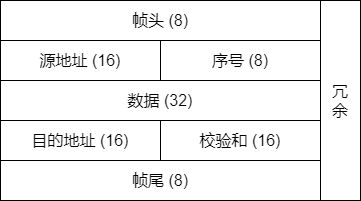

The diagram above was exported from draw.io. Its source (the exported page's mxGraphModel, read from the mxfile embedded in the PNG):
<mxGraphModel dx="716" dy="614" grid="1" gridSize="10" guides="1" tooltips="1" connect="1" arrows="1" fold="1" page="1" pageScale="1" pageWidth="827" pageHeight="1169" math="0" shadow="0">
  <root>
    <mxCell id="0" />
    <mxCell id="1" parent="0" />
    <mxCell id="2" value="&lt;font style=&quot;font-size: 16px&quot;&gt;帧头 (8)&lt;/font&gt;" style="rounded=0;whiteSpace=wrap;html=1;align=center;" parent="1" vertex="1">
      <mxGeometry x="240" y="160" width="320" height="40" as="geometry" />
    </mxCell>
    <mxCell id="4" value="&lt;font style=&quot;font-size: 16px&quot;&gt;源地址 (16)&lt;/font&gt;" style="rounded=0;whiteSpace=wrap;html=1;align=center;" parent="1" vertex="1">
      <mxGeometry x="240" y="200" width="160" height="40" as="geometry" />
    </mxCell>
    <mxCell id="5" value="&lt;font style=&quot;font-size: 16px&quot;&gt;序号 (8)&lt;/font&gt;" style="rounded=0;whiteSpace=wrap;html=1;align=center;" parent="1" vertex="1">
      <mxGeometry x="400" y="200" width="160" height="40" as="geometry" />
    </mxCell>
    <mxCell id="6" value="&lt;font style=&quot;font-size: 16px&quot;&gt;数据 (32)&lt;/font&gt;" style="rounded=0;whiteSpace=wrap;html=1;align=center;" parent="1" vertex="1">
      <mxGeometry x="240" y="240" width="320" height="40" as="geometry" />
    </mxCell>
    <mxCell id="7" value="&lt;font style=&quot;font-size: 16px&quot;&gt;目的地址 (16)&lt;/font&gt;" style="rounded=0;whiteSpace=wrap;html=1;align=center;" parent="1" vertex="1">
      <mxGeometry x="240" y="280" width="160" height="40" as="geometry" />
    </mxCell>
    <mxCell id="8" value="&lt;font style=&quot;font-size: 16px&quot;&gt;校验和&amp;nbsp;(16)&lt;/font&gt;" style="rounded=0;whiteSpace=wrap;html=1;align=center;" parent="1" vertex="1">
      <mxGeometry x="400" y="280" width="160" height="40" as="geometry" />
    </mxCell>
    <mxCell id="9" value="&lt;font style=&quot;font-size: 16px&quot;&gt;帧尾 (8)&lt;/font&gt;" style="rounded=0;whiteSpace=wrap;html=1;align=center;" parent="1" vertex="1">
      <mxGeometry x="240" y="320" width="320" height="40" as="geometry" />
    </mxCell>
    <mxCell id="10" value="&lt;font style=&quot;font-size: 16px&quot;&gt;冗&lt;br&gt;余&lt;/font&gt;" style="rounded=0;whiteSpace=wrap;html=1;" parent="1" vertex="1">
      <mxGeometry x="560" y="160" width="40" height="200" as="geometry" />
    </mxCell>
  </root>
</mxGraphModel>